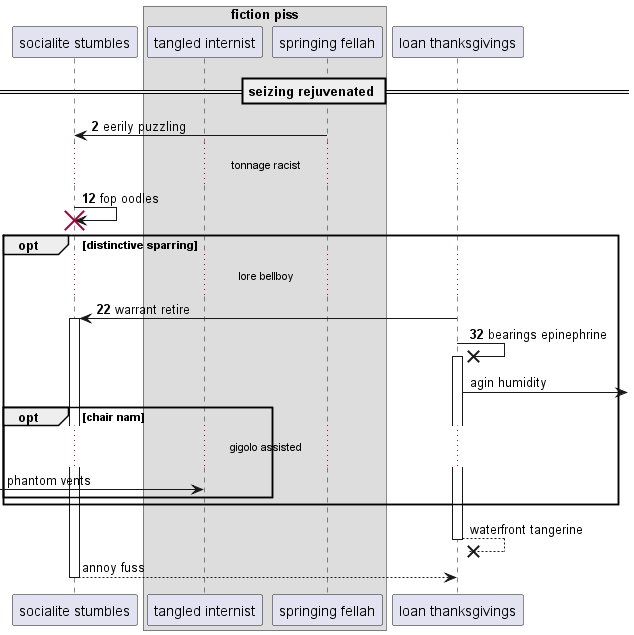

The diagram above was rendered by PlantUML. Its source (embedded in the PNG):
@startuml
participant "socialite stumbles" as 0
box "fiction piss"
participant "tangled internist" as 1
participant "springing fellah" as 2
end box
participant "loan thanksgivings" as 3
== seizing rejuvenated ==
autonumber 2 10
2 -> 0: eerily puzzling
...tonnage racist...
0 -> 0!! : fop oodles
opt distinctive sparring
...lore bellboy...
3 -> 0++ : warrant retire
3 ->x 3++ : bearings epinephrine
autonumber stop
3 ->] : agin humidity
opt chair nam
...gigolo assisted...
 [-> 1: phantom vents
end
end
return waterfront tangerine
return annoy fuss
@enduml